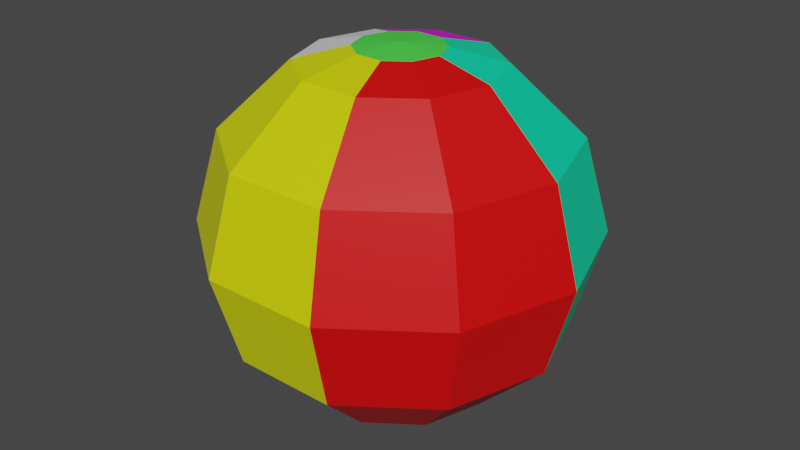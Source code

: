 # Source: ball_1.blend  (saved by Blender 3.6.11; exported with 4.5.12 LTS)
import bpy
from mathutils import Matrix  # noqa: F401  (used for matrix-valued properties, if any)

bpy.ops.wm.read_factory_settings(use_empty=True)
scene = bpy.context.scene
scene.name = 'Scene'

# ---- materials (node trees are filled in below, after node groups)
mat_material_001 = bpy.data.materials.new('Material.001')
mat_material_001.use_transparent_shadow = False
mat_material_002 = bpy.data.materials.new('Material.002')
mat_material_002.use_transparent_shadow = False
mat_material_003 = bpy.data.materials.new('Material.003')
mat_material_003.use_transparent_shadow = False
mat_material_004 = bpy.data.materials.new('Material.004')
mat_material_004.use_transparent_shadow = False
mat_material_005 = bpy.data.materials.new('Material.005')
mat_material_005.use_transparent_shadow = False
mat_material_006 = bpy.data.materials.new('Material.006')
mat_material_006.use_transparent_shadow = False

# ---- material node trees
mat_material_001.use_nodes = True; mat_material_001.node_tree.nodes.clear()
_N = mat_material_001.node_tree.nodes; _L = mat_material_001.node_tree.links
n0 = _N.new('ShaderNodeBsdfPrincipled'); n0.name = 'Principled BSDF'; n0.location = (10, 300)
n0.distribution = 'GGX'
n0.subsurface_method = 'RANDOM_WALK_SKIN'
n0.inputs[0].default_value = (0.0, 0.8, 0.4063, 1.0)
n0.inputs[3].default_value = 1.45
n0.inputs[27].default_value = (0.0, 0.0, 0.0, 1.0)
n0.inputs[28].default_value = 1.0
n1 = _N.new('ShaderNodeOutputMaterial'); n1.name = 'Material Output'; n1.location = (300, 300)
_L.new(n0.outputs[0], n1.inputs[0])
n1.is_active_output = True
mat_material_002.use_nodes = True; mat_material_002.node_tree.nodes.clear()
_N = mat_material_002.node_tree.nodes; _L = mat_material_002.node_tree.links
n0 = _N.new('ShaderNodeBsdfPrincipled'); n0.name = 'Principled BSDF'; n0.location = (10, 300)
n0.distribution = 'GGX'
n0.subsurface_method = 'RANDOM_WALK_SKIN'
n0.inputs[0].default_value = (0.8, 0.0, 0.7785, 1.0)
n0.inputs[3].default_value = 1.45
n0.inputs[27].default_value = (0.0, 0.0, 0.0, 1.0)
n0.inputs[28].default_value = 1.0
n1 = _N.new('ShaderNodeOutputMaterial'); n1.name = 'Material Output'; n1.location = (300, 300)
_L.new(n0.outputs[0], n1.inputs[0])
n1.is_active_output = True
mat_material_003.use_nodes = True; mat_material_003.node_tree.nodes.clear()
_N = mat_material_003.node_tree.nodes; _L = mat_material_003.node_tree.links
n0 = _N.new('ShaderNodeBsdfPrincipled'); n0.name = 'Principled BSDF'; n0.location = (10, 300)
n0.distribution = 'GGX'
n0.subsurface_method = 'RANDOM_WALK_SKIN'
n0.inputs[0].default_value = (0.7538, 0.8, 0.0, 1.0)
n0.inputs[3].default_value = 1.45
n0.inputs[27].default_value = (0.0, 0.0, 0.0, 1.0)
n0.inputs[28].default_value = 1.0
n1 = _N.new('ShaderNodeOutputMaterial'); n1.name = 'Material Output'; n1.location = (300, 300)
_L.new(n0.outputs[0], n1.inputs[0])
n1.is_active_output = True
mat_material_004.use_nodes = True; mat_material_004.node_tree.nodes.clear()
_N = mat_material_004.node_tree.nodes; _L = mat_material_004.node_tree.links
n0 = _N.new('ShaderNodeBsdfPrincipled'); n0.name = 'Principled BSDF'; n0.location = (10, 300)
n0.distribution = 'GGX'
n0.subsurface_method = 'RANDOM_WALK_SKIN'
n0.inputs[3].default_value = 1.45
n0.inputs[27].default_value = (0.0, 0.0, 0.0, 1.0)
n0.inputs[28].default_value = 1.0
n1 = _N.new('ShaderNodeOutputMaterial'); n1.name = 'Material Output'; n1.location = (300, 300)
_L.new(n0.outputs[0], n1.inputs[0])
n1.is_active_output = True
mat_material_005.use_nodes = True; mat_material_005.node_tree.nodes.clear()
_N = mat_material_005.node_tree.nodes; _L = mat_material_005.node_tree.links
n0 = _N.new('ShaderNodeBsdfPrincipled'); n0.name = 'Principled BSDF'; n0.location = (10, 300)
n0.distribution = 'GGX'
n0.subsurface_method = 'RANDOM_WALK_SKIN'
n0.inputs[0].default_value = (0.8, 0.0, 0.000638, 1.0)
n0.inputs[3].default_value = 1.45
n0.inputs[27].default_value = (0.0, 0.0, 0.0, 1.0)
n0.inputs[28].default_value = 1.0
n1 = _N.new('ShaderNodeOutputMaterial'); n1.name = 'Material Output'; n1.location = (300, 300)
_L.new(n0.outputs[0], n1.inputs[0])
n1.is_active_output = True
mat_material_006.use_nodes = True; mat_material_006.node_tree.nodes.clear()
_N = mat_material_006.node_tree.nodes; _L = mat_material_006.node_tree.links
n0 = _N.new('ShaderNodeBsdfPrincipled'); n0.name = 'Principled BSDF'; n0.location = (10, 300)
n0.distribution = 'GGX'
n0.subsurface_method = 'RANDOM_WALK_SKIN'
n0.inputs[0].default_value = (0.07265, 0.8, 0.07068, 1.0)
n0.inputs[3].default_value = 1.45
n0.inputs[27].default_value = (0.0, 0.0, 0.0, 1.0)
n0.inputs[28].default_value = 1.0
n1 = _N.new('ShaderNodeOutputMaterial'); n1.name = 'Material Output'; n1.location = (300, 300)
_L.new(n0.outputs[0], n1.inputs[0])
n1.is_active_output = True

# ---- world
world_world = bpy.data.worlds.new('World'); scene.world = world_world
world_world.use_nodes = True; world_world.node_tree.nodes.clear()
_N = world_world.node_tree.nodes; _L = world_world.node_tree.links
n0 = _N.new('ShaderNodeOutputWorld'); n0.name = 'World Output'; n0.location = (300, 300)
n1 = _N.new('ShaderNodeBackground'); n1.name = 'Background'; n1.location = (10, 300)
n1.inputs[0].default_value = (0.05088, 0.05088, 0.05088, 1.0)
_L.new(n1.outputs[0], n0.inputs[0])
n0.is_active_output = True
world_world.color = (0.05088, 0.05088, 0.05088)
world_world.use_sun_shadow = False
world_world.sun_shadow_jitter_overblur = 0.0

# ---- meshes
me_mesh = bpy.data.meshes.new('Mesh')
me_mesh.from_pydata([(5.919, -12.18, -4.3), (2.261, -12.18, -6.958), (-2.261, -12.18, -6.958), (-5.919, -12.18, -4.3), (-7.316, -12.18, 4.361e-07), (-5.919, -12.18, 4.3), (-2.261, -12.18, 6.958), (2.261, -12.18, 6.958), (5.919, -12.18, 4.3), (7.316, -12.18, 0.0), (10.25, -7.032, -7.448), (3.916, -7.032, -12.05), (-3.916, -7.032, -12.05), (-10.25, -7.032, -7.448), (-12.67, -7.032, 7.553e-07), (-10.25, -7.032, 7.448), (-3.916, -7.032, 12.05), (3.916, -7.032, 12.05), (10.25, -7.032, 7.448), (12.67, -7.032, 0.0), (11.84, 0.0, -8.601), (4.522, 0.0, -13.92), (-4.522, 0.0, -13.92), (-11.84, 0.0, -8.601), (-14.63, 0.0, 8.722e-07), (-11.84, 0.0, 8.601), (-4.522, 0.0, 13.92), (4.522, 0.0, 13.92), (11.84, 0.0, 8.601), (14.63, 0.0, 0.0), (10.25, 7.032, -7.448), (3.916, 7.032, -12.05), (-3.916, 7.032, -12.05), (-10.25, 7.032, -7.448), (-12.67, 7.032, 7.553e-07), (-10.25, 7.032, 7.448), (-3.916, 7.032, 12.05), (3.916, 7.032, 12.05), (10.25, 7.032, 7.448), (12.67, 7.032, 0.0), (5.919, 12.18, -4.3), (2.261, 12.18, -6.958), (-2.261, 12.18, -6.958), (-5.919, 12.18, -4.3), (-7.316, 12.18, 4.361e-07), (-5.919, 12.18, 4.3), (-2.261, 12.18, 6.958), (2.261, 12.18, 6.958), (5.919, 12.18, 4.3), (7.316, 12.18, 0.0), (2.664, -13.22, -1.935), (1.017, -13.22, -3.131), (-1.017, -13.22, -3.131), (-2.664, -13.22, -1.935), (-3.292, -13.22, 1.962e-07), (-2.664, -13.22, 1.935), (-1.017, -13.22, 3.131), (1.017, -13.22, 3.131), (2.664, -13.22, 1.935), (3.292, -13.22, 0.0), (2.664, 13.22, -1.935), (1.017, 13.22, -3.131), (-1.017, 13.22, -3.131), (-2.664, 13.22, -1.935), (-3.292, 13.22, 1.962e-07), (-2.664, 13.22, 1.935), (-1.017, 13.22, 3.131), (1.017, 13.22, 3.131), (2.664, 13.22, 1.935), (3.292, 13.22, 0.0), (-3.925e-07, 13.53, -4.361e-10), (-3.925e-07, -13.53, -4.361e-10)], [], [(0, 1, 11, 10), (1, 2, 12, 11), (2, 3, 13, 12), (3, 4, 14, 13), (4, 5, 15, 14), (5, 6, 16, 15), (6, 7, 17, 16), (7, 8, 18, 17), (8, 9, 19, 18), (9, 0, 10, 19), (10, 11, 21, 20), (11, 12, 22, 21), (12, 13, 23, 22), (13, 14, 24, 23), (14, 15, 25, 24), (15, 16, 26, 25), (16, 17, 27, 26), (17, 18, 28, 27), (18, 19, 29, 28), (19, 10, 20, 29), (20, 21, 31, 30), (21, 22, 32, 31), (22, 23, 33, 32), (23, 24, 34, 33), (24, 25, 35, 34), (25, 26, 36, 35), (26, 27, 37, 36), (27, 28, 38, 37), (28, 29, 39, 38), (29, 20, 30, 39), (30, 31, 41, 40), (31, 32, 42, 41), (32, 33, 43, 42), (33, 34, 44, 43), (34, 35, 45, 44), (35, 36, 46, 45), (36, 37, 47, 46), (37, 38, 48, 47), (38, 39, 49, 48), (39, 30, 40, 49), (9, 8, 58, 59), (8, 7, 57, 58), (7, 6, 56, 57), (6, 5, 55, 56), (5, 4, 54, 55), (4, 3, 53, 54), (3, 2, 52, 53), (2, 1, 51, 52), (1, 0, 50, 51), (0, 9, 59, 50), (49, 40, 60, 69), (40, 41, 61, 60), (41, 42, 62, 61), (42, 43, 63, 62), (43, 44, 64, 63), (44, 45, 65, 64), (45, 46, 66, 65), (46, 47, 67, 66), (47, 48, 68, 67), (48, 49, 69, 68), (69, 60, 70), (60, 61, 70), (61, 62, 70), (62, 63, 70), (63, 64, 70), (64, 65, 70), (65, 66, 70), (66, 67, 70), (67, 68, 70), (68, 69, 70), (58, 57, 71), (57, 56, 71), (56, 55, 71), (55, 54, 71), (54, 53, 71), (53, 52, 71), (52, 51, 71), (51, 50, 71), (50, 59, 71), (59, 58, 71)])
me_mesh.polygons.foreach_set('use_smooth', [True] * 80)
me_mesh.polygons.foreach_set('material_index', [0, 1, 1, 3, 3, 2, 2, 4, 4, 0, 0, 1, 1, 3, 3, 2, 2, 4, 4, 0, 0, 1, 1, 3, 3, 2, 2, 4, 4, 0, 0, 1, 1, 3, 3, 2, 2, 4, 4, 0, 4, 4, 2, 2, 3, 3, 1, 1, 0, 0, 0, 0, 1, 1, 3, 3, 2, 2, 4, 4, 5, 5, 5, 5, 5, 5, 5, 5, 5, 5, 5, 5, 5, 5, 5, 5, 5, 5, 5, 5])
_k = set([(0, 1), (0, 9), (0, 10), (0, 50), (1, 2), (1, 11), (1, 51), (2, 3), (2, 12), (2, 52), (3, 4), (3, 13), (3, 53), (4, 5), (4, 14), (4, 54), (5, 6), (5, 15), (5, 55), (6, 7), (6, 16), (6, 56), (7, 8), (7, 17), (7, 57), (8, 9), (8, 18), (8, 58), (9, 19), (9, 59), (10, 11), (10, 19), (10, 20), (11, 12), (11, 21), (12, 13), (12, 22), (13, 14), (13, 23), (14, 15), (14, 24), (15, 16), (15, 25), (16, 17), (16, 26), (17, 18), (17, 27), (18, 19), (18, 28), (19, 29), (20, 21), (20, 29), (20, 30), (21, 22), (21, 31), (22, 23), (22, 32), (23, 24), (23, 33), (24, 25), (24, 34), (25, 26), (25, 35), (26, 27), (26, 36), (27, 28), (27, 37), (28, 29), (28, 38), (29, 39), (30, 31), (30, 39), (30, 40), (31, 32), (31, 41), (32, 33), (32, 42), (33, 34), (33, 43), (34, 35), (34, 44), (35, 36), (35, 45), (36, 37), (36, 46), (37, 38), (37, 47), (38, 39), (38, 48), (39, 49), (40, 41), (40, 49), (40, 60), (41, 42), (41, 61), (42, 43), (42, 62), (43, 44), (43, 63), (44, 45), (44, 64), (45, 46), (45, 65), (46, 47), (46, 66), (47, 48), (47, 67), (48, 49), (48, 68), (49, 69), (50, 51), (50, 59), (50, 71), (51, 52), (51, 71), (52, 53), (52, 71), (53, 54), (53, 71), (54, 55), (54, 71), (55, 56), (55, 71), (56, 57), (56, 71), (57, 58), (57, 71), (58, 59), (58, 71), (59, 71), (60, 61), (60, 69), (60, 70), (61, 62), (61, 70), (62, 63), (62, 70), (63, 64), (63, 70), (64, 65), (64, 70), (65, 66), (65, 70), (66, 67), (66, 70), (67, 68), (67, 70), (68, 69), (68, 70), (69, 70)])
me_mesh.attributes.new('sharp_edge', 'BOOLEAN', 'EDGE').data.foreach_set('value', [ (min(e.vertices), max(e.vertices)) in _k for e in me_mesh.edges])
_uv = me_mesh.uv_layers.new(name='map1')
_uv.uv.foreach_set('vector', [0.1381, 0.4473, 0.1379, 0.4474, 0.1379, 0.4473, 0.1381, 0.4472, 0.2193, 0.4729, 0.2191, 0.4729, 0.2191, 0.4728, 0.2194, 0.4728, 0.2191, 0.4729, 0.2189, 0.4729, 0.2188, 0.4728, 0.2191, 0.4728, 0.1664, 0.3276, 0.1662, 0.3276, 0.1662, 0.3276, 0.1665, 0.3276, 0.1662, 0.3276, 0.166, 0.3276, 0.1659, 0.3276, 0.1662, 0.3276, 0.3506, 0.4689, 0.3508, 0.4689, 0.3507, 0.4686, 0.3505, 0.4687, 0.3508, 0.4689, 0.3509, 0.4689, 0.351, 0.4686, 0.3507, 0.4686, 0.03652, 0.47, 0.03668, 0.47, 0.03667, 0.4698, 0.03645, 0.4698, 0.03668, 0.47, 0.03683, 0.47, 0.03689, 0.4698, 0.03667, 0.4698, 0.1379, 0.4473, 0.1381, 0.4473, 0.1381, 0.4472, 0.1379, 0.4471, 0.1381, 0.4472, 0.1379, 0.4473, 0.1379, 0.4471, 0.1382, 0.447, 0.2194, 0.4728, 0.2191, 0.4728, 0.2191, 0.4726, 0.2194, 0.4726, 0.2191, 0.4728, 0.2188, 0.4728, 0.2188, 0.4726, 0.2191, 0.4726, 0.1665, 0.3276, 0.1662, 0.3276, 0.1662, 0.3275, 0.1665, 0.3274, 0.1662, 0.3276, 0.1659, 0.3276, 0.1659, 0.3275, 0.1662, 0.3275, 0.3505, 0.4687, 0.3507, 0.4686, 0.3507, 0.4684, 0.3505, 0.4684, 0.3507, 0.4686, 0.351, 0.4686, 0.351, 0.4684, 0.3507, 0.4684, 0.03645, 0.4698, 0.03667, 0.4698, 0.03666, 0.4695, 0.03641, 0.4696, 0.03667, 0.4698, 0.03689, 0.4698, 0.03691, 0.4695, 0.03666, 0.4695, 0.1379, 0.4471, 0.1381, 0.4472, 0.1382, 0.447, 0.1379, 0.4469, 0.1382, 0.447, 0.1379, 0.4471, 0.1379, 0.4468, 0.1382, 0.4468, 0.2194, 0.4726, 0.2191, 0.4726, 0.2191, 0.4723, 0.2193, 0.4723, 0.2191, 0.4726, 0.2188, 0.4726, 0.2188, 0.4723, 0.2191, 0.4723, 0.1665, 0.3274, 0.1662, 0.3275, 0.1662, 0.3272, 0.1664, 0.3272, 0.1662, 0.3275, 0.1659, 0.3275, 0.1659, 0.3273, 0.1662, 0.3272, 0.3505, 0.4684, 0.3507, 0.4684, 0.3507, 0.4682, 0.3505, 0.4682, 0.3507, 0.4684, 0.351, 0.4684, 0.351, 0.4682, 0.3507, 0.4682, 0.03641, 0.4696, 0.03666, 0.4695, 0.03665, 0.4694, 0.03641, 0.4694, 0.03666, 0.4695, 0.03691, 0.4695, 0.0369, 0.4694, 0.03665, 0.4694, 0.1379, 0.4469, 0.1382, 0.447, 0.1382, 0.4468, 0.1379, 0.4467, 0.1382, 0.4468, 0.1379, 0.4468, 0.1379, 0.4465, 0.1381, 0.4466, 0.2193, 0.4723, 0.2191, 0.4723, 0.2191, 0.4721, 0.2193, 0.472, 0.2191, 0.4723, 0.2188, 0.4723, 0.2189, 0.4721, 0.2191, 0.4721, 0.1664, 0.3272, 0.1662, 0.3272, 0.1662, 0.3269, 0.1663, 0.3269, 0.1662, 0.3272, 0.1659, 0.3273, 0.166, 0.327, 0.1662, 0.3269, 0.3505, 0.4682, 0.3507, 0.4682, 0.3508, 0.4681, 0.3506, 0.4681, 0.3507, 0.4682, 0.351, 0.4682, 0.3509, 0.4681, 0.3508, 0.4681, 0.03641, 0.4694, 0.03665, 0.4694, 0.03664, 0.4693, 0.03645, 0.4693, 0.03665, 0.4694, 0.0369, 0.4694, 0.03684, 0.4693, 0.03664, 0.4693, 0.1379, 0.4467, 0.1382, 0.4468, 0.1381, 0.4466, 0.1379, 0.4467, 0.03683, 0.47, 0.03668, 0.47, 0.03668, 0.4701, 0.03679, 0.4701, 0.03668, 0.47, 0.03652, 0.47, 0.03657, 0.4701, 0.03668, 0.4701, 0.3509, 0.4689, 0.3508, 0.4689, 0.3508, 0.4689, 0.3509, 0.4689, 0.3508, 0.4689, 0.3506, 0.4689, 0.3507, 0.469, 0.3508, 0.4689, 0.166, 0.3276, 0.1662, 0.3276, 0.1662, 0.3275, 0.166, 0.3275, 0.1662, 0.3276, 0.1664, 0.3276, 0.1664, 0.3275, 0.1662, 0.3275, 0.2189, 0.4729, 0.2191, 0.4729, 0.2191, 0.4729, 0.2189, 0.4728, 0.2191, 0.4729, 0.2193, 0.4729, 0.2193, 0.4729, 0.2191, 0.4729, 0.1379, 0.4474, 0.1381, 0.4473, 0.138, 0.4474, 0.1379, 0.4474, 0.1381, 0.4473, 0.1379, 0.4473, 0.138, 0.4474, 0.138, 0.4474, 0.1379, 0.4467, 0.1381, 0.4466, 0.138, 0.4466, 0.138, 0.4468, 0.1381, 0.4466, 0.1379, 0.4465, 0.1379, 0.4464, 0.138, 0.4466, 0.2193, 0.472, 0.2191, 0.4721, 0.2191, 0.472, 0.2192, 0.472, 0.2191, 0.4721, 0.2189, 0.4721, 0.2189, 0.472, 0.2191, 0.472, 0.1663, 0.3269, 0.1662, 0.3269, 0.1661, 0.3268, 0.1663, 0.3268, 0.1662, 0.3269, 0.166, 0.327, 0.166, 0.3268, 0.1661, 0.3268, 0.3506, 0.4681, 0.3508, 0.4681, 0.3508, 0.4681, 0.3507, 0.4681, 0.3508, 0.4681, 0.3509, 0.4681, 0.3509, 0.4681, 0.3508, 0.4681, 0.03645, 0.4693, 0.03664, 0.4693, 0.03664, 0.4693, 0.03649, 0.4693, 0.03664, 0.4693, 0.03684, 0.4693, 0.03679, 0.4694, 0.03664, 0.4693, 0.3695, 0.4917, 0.3695, 0.4917, 0.3694, 0.4917, 0.3695, 0.4917, 0.3694, 0.4916, 0.3694, 0.4917, 0.3694, 0.4916, 0.3693, 0.4916, 0.3694, 0.4917, 0.3693, 0.4916, 0.3693, 0.4916, 0.3694, 0.4917, 0.3693, 0.4916, 0.3692, 0.4917, 0.3694, 0.4917, 0.3692, 0.4917, 0.3692, 0.4917, 0.3694, 0.4917, 0.3692, 0.4917, 0.3693, 0.4918, 0.3694, 0.4917, 0.3693, 0.4918, 0.3694, 0.4918, 0.3694, 0.4917, 0.3694, 0.4918, 0.3694, 0.4918, 0.3694, 0.4917, 0.3694, 0.4918, 0.3695, 0.4917, 0.3694, 0.4917, 0.3695, 0.4926, 0.3694, 0.4926, 0.3694, 0.4926, 0.3694, 0.4926, 0.3693, 0.4926, 0.3694, 0.4926, 0.3693, 0.4926, 0.3692, 0.4926, 0.3694, 0.4926, 0.3692, 0.4926, 0.3692, 0.4925, 0.3694, 0.4926, 0.3692, 0.4925, 0.3693, 0.4925, 0.3694, 0.4926, 0.3693, 0.4925, 0.3693, 0.4925, 0.3694, 0.4926, 0.3693, 0.4925, 0.3694, 0.4925, 0.3694, 0.4926, 0.3694, 0.4925, 0.3695, 0.4925, 0.3694, 0.4926, 0.3695, 0.4925, 0.3695, 0.4926, 0.3694, 0.4926, 0.3695, 0.4926, 0.3695, 0.4926, 0.3694, 0.4926])
me_mesh.materials.append(mat_material_001)
me_mesh.materials.append(mat_material_002)
me_mesh.materials.append(mat_material_003)
me_mesh.materials.append(mat_material_004)
me_mesh.materials.append(mat_material_005)
me_mesh.materials.append(mat_material_006)
me_mesh.update()
me_mesh.normals_split_custom_set([tuple(v) for v in zip(*[iter([0.4178, -0.7034, -0.5751, 0.4178, -0.7034, -0.5751, 0.4178, -0.7034, -0.5751, 0.4178, -0.7034, -0.5751, 0.0, -0.7034, -0.7108, 0.0, -0.7034, -0.7108, 0.0, -0.7034, -0.7108, 0.0, -0.7034, -0.7108, -0.4178, -0.7034, -0.5751, -0.4178, -0.7034, -0.5751, -0.4178, -0.7034, -0.5751, -0.4178, -0.7034, -0.5751, -0.676, -0.7034, -0.2197, -0.676, -0.7034, -0.2197, -0.676, -0.7034, -0.2197, -0.676, -0.7034, -0.2197, -0.676, -0.7034, 0.2197, -0.676, -0.7034, 0.2197, -0.676, -0.7034, 0.2197, -0.676, -0.7034, 0.2197, -0.4178, -0.7034, 0.5751, -0.4178, -0.7034, 0.5751, -0.4178, -0.7034, 0.5751, -0.4178, -0.7034, 0.5751, 0.0, -0.7034, 0.7108, 0.0, -0.7034, 0.7108, 0.0, -0.7034, 0.7108, 0.0, -0.7034, 0.7108, 0.4178, -0.7034, 0.5751, 0.4178, -0.7034, 0.5751, 0.4178, -0.7034, 0.5751, 0.4178, -0.7034, 0.5751, 0.676, -0.7034, 0.2197, 0.676, -0.7034, 0.2197, 0.676, -0.7034, 0.2197, 0.676, -0.7034, 0.2197, 0.676, -0.7034, -0.2197, 0.676, -0.7034, -0.2197, 0.676, -0.7034, -0.2197, 0.676, -0.7034, -0.2197, 0.5682, -0.2563, -0.782, 0.5682, -0.2563, -0.782, 0.5682, -0.2563, -0.782, 0.5682, -0.2563, -0.782, 0.0, -0.2563, -0.9666, 0.0, -0.2563, -0.9666, 0.0, -0.2563, -0.9666, 0.0, -0.2563, -0.9666, -0.5682, -0.2563, -0.782, -0.5682, -0.2563, -0.782, -0.5682, -0.2563, -0.782, -0.5682, -0.2563, -0.782, -0.9193, -0.2563, -0.2987, -0.9193, -0.2563, -0.2987, -0.9193, -0.2563, -0.2987, -0.9193, -0.2563, -0.2987, -0.9193, -0.2563, 0.2987, -0.9193, -0.2563, 0.2987, -0.9193, -0.2563, 0.2987, -0.9193, -0.2563, 0.2987, -0.5682, -0.2563, 0.782, -0.5682, -0.2563, 0.782, -0.5682, -0.2563, 0.782, -0.5682, -0.2563, 0.782, 0.0, -0.2563, 0.9666, 0.0, -0.2563, 0.9666, 0.0, -0.2563, 0.9666, 0.0, -0.2563, 0.9666, 0.5682, -0.2563, 0.782, 0.5682, -0.2563, 0.782, 0.5682, -0.2563, 0.782, 0.5682, -0.2563, 0.782, 0.9193, -0.2563, 0.2987, 0.9193, -0.2563, 0.2987, 0.9193, -0.2563, 0.2987, 0.9193, -0.2563, 0.2987, 0.9193, -0.2563, -0.2987, 0.9193, -0.2563, -0.2987, 0.9193, -0.2563, -0.2987, 0.9193, -0.2563, -0.2987, 0.5682, 0.2563, -0.782, 0.5682, 0.2563, -0.782, 0.5682, 0.2563, -0.782, 0.5682, 0.2563, -0.782, 0.0, 0.2563, -0.9666, 0.0, 0.2563, -0.9666, 0.0, 0.2563, -0.9666, 0.0, 0.2563, -0.9666, -0.5682, 0.2563, -0.782, -0.5682, 0.2563, -0.782, -0.5682, 0.2563, -0.782, -0.5682, 0.2563, -0.782, -0.9193, 0.2563, -0.2987, -0.9193, 0.2563, -0.2987, -0.9193, 0.2563, -0.2987, -0.9193, 0.2563, -0.2987, -0.9193, 0.2563, 0.2987, -0.9193, 0.2563, 0.2987, -0.9193, 0.2563, 0.2987, -0.9193, 0.2563, 0.2987, -0.5682, 0.2563, 0.782, -0.5682, 0.2563, 0.782, -0.5682, 0.2563, 0.782, -0.5682, 0.2563, 0.782, 0.0, 0.2563, 0.9666, 0.0, 0.2563, 0.9666, 0.0, 0.2563, 0.9666, 0.0, 0.2563, 0.9666, 0.5682, 0.2563, 0.782, 0.5682, 0.2563, 0.782, 0.5682, 0.2563, 0.782, 0.5682, 0.2563, 0.782, 0.9193, 0.2563, 0.2987, 0.9193, 0.2563, 0.2987, 0.9193, 0.2563, 0.2987, 0.9193, 0.2563, 0.2987, 0.9193, 0.2563, -0.2987, 0.9193, 0.2563, -0.2987, 0.9193, 0.2563, -0.2987, 0.9193, 0.2563, -0.2987, 0.4178, 0.7034, -0.5751, 0.4178, 0.7034, -0.5751, 0.4178, 0.7034, -0.5751, 0.4178, 0.7034, -0.5751, 0.0, 0.7034, -0.7108, 0.0, 0.7034, -0.7108, 0.0, 0.7034, -0.7108, 0.0, 0.7034, -0.7108, -0.4178, 0.7034, -0.5751, -0.4178, 0.7034, -0.5751, -0.4178, 0.7034, -0.5751, -0.4178, 0.7034, -0.5751, -0.676, 0.7034, -0.2197, -0.676, 0.7034, -0.2197, -0.676, 0.7034, -0.2197, -0.676, 0.7034, -0.2197, -0.676, 0.7034, 0.2197, -0.676, 0.7034, 0.2197, -0.676, 0.7034, 0.2197, -0.676, 0.7034, 0.2197, -0.4178, 0.7034, 0.5751, -0.4178, 0.7034, 0.5751, -0.4178, 0.7034, 0.5751, -0.4178, 0.7034, 0.5751, 0.0, 0.7034, 0.7108, 0.0, 0.7034, 0.7108, 0.0, 0.7034, 0.7108, 0.0, 0.7034, 0.7108, 0.4178, 0.7034, 0.5751, 0.4178, 0.7034, 0.5751, 0.4178, 0.7034, 0.5751, 0.4178, 0.7034, 0.5751, 0.676, 0.7034, 0.2197, 0.676, 0.7034, 0.2197, 0.676, 0.7034, 0.2197, 0.676, 0.7034, 0.2197, 0.676, 0.7034, -0.2197, 0.676, 0.7034, -0.2197, 0.676, 0.7034, -0.2197, 0.676, 0.7034, -0.2197, 0.2486, -0.9652, 0.08077, 0.2486, -0.9652, 0.08077, 0.2486, -0.9652, 0.08077, 0.2486, -0.9652, 0.08077, 0.1536, -0.9652, 0.2115, 0.1536, -0.9652, 0.2115, 0.1536, -0.9652, 0.2115, 0.1536, -0.9652, 0.2115, 0.0, -0.9652, 0.2614, 0.0, -0.9652, 0.2614, 0.0, -0.9652, 0.2614, 0.0, -0.9652, 0.2614, -0.1536, -0.9652, 0.2115, -0.1536, -0.9652, 0.2115, -0.1536, -0.9652, 0.2115, -0.1536, -0.9652, 0.2115, -0.2486, -0.9652, 0.08077, -0.2486, -0.9652, 0.08077, -0.2486, -0.9652, 0.08077, -0.2486, -0.9652, 0.08077, -0.2486, -0.9652, -0.08077, -0.2486, -0.9652, -0.08077, -0.2486, -0.9652, -0.08077, -0.2486, -0.9652, -0.08077, -0.1536, -0.9652, -0.2115, -0.1536, -0.9652, -0.2115, -0.1536, -0.9652, -0.2115, -0.1536, -0.9652, -0.2115, 0.0, -0.9652, -0.2614, 0.0, -0.9652, -0.2614, 0.0, -0.9652, -0.2614, 0.0, -0.9652, -0.2614, 0.1536, -0.9652, -0.2115, 0.1536, -0.9652, -0.2115, 0.1536, -0.9652, -0.2115, 0.1536, -0.9652, -0.2115, 0.2486, -0.9652, -0.08077, 0.2486, -0.9652, -0.08077, 0.2486, -0.9652, -0.08077, 0.2486, -0.9652, -0.08077, 0.2486, 0.9652, -0.08077, 0.2486, 0.9652, -0.08077, 0.2486, 0.9652, -0.08077, 0.2486, 0.9652, -0.08077, 0.1536, 0.9652, -0.2115, 0.1536, 0.9652, -0.2115, 0.1536, 0.9652, -0.2115, 0.1536, 0.9652, -0.2115, 0.0, 0.9652, -0.2614, 0.0, 0.9652, -0.2614, 0.0, 0.9652, -0.2614, 0.0, 0.9652, -0.2614, -0.1536, 0.9652, -0.2115, -0.1536, 0.9652, -0.2115, -0.1536, 0.9652, -0.2115, -0.1536, 0.9652, -0.2115, -0.2486, 0.9652, -0.08077, -0.2486, 0.9652, -0.08077, -0.2486, 0.9652, -0.08077, -0.2486, 0.9652, -0.08077, -0.2486, 0.9652, 0.08077, -0.2486, 0.9652, 0.08077, -0.2486, 0.9652, 0.08077, -0.2486, 0.9652, 0.08077, -0.1536, 0.9652, 0.2115, -0.1536, 0.9652, 0.2115, -0.1536, 0.9652, 0.2115, -0.1536, 0.9652, 0.2115, 0.0, 0.9652, 0.2614, 0.0, 0.9652, 0.2614, 0.0, 0.9652, 0.2614, 0.0, 0.9652, 0.2614, 0.1536, 0.9652, 0.2115, 0.1536, 0.9652, 0.2115, 0.1536, 0.9652, 0.2115, 0.1536, 0.9652, 0.2115, 0.2486, 0.9652, 0.08077, 0.2486, 0.9652, 0.08077, 0.2486, 0.9652, 0.08077, 0.2486, 0.9652, 0.08077, 0.09547, 0.9949, -0.03102, 0.09547, 0.9949, -0.03102, 0.09547, 0.9949, -0.03102, 0.059, 0.9949, -0.08121, 0.059, 0.9949, -0.08121, 0.059, 0.9949, -0.08121, 0.0, 0.9949, -0.1004, 0.0, 0.9949, -0.1004, 0.0, 0.9949, -0.1004, -0.05901, 0.9949, -0.08121, -0.05901, 0.9949, -0.08121, -0.05901, 0.9949, -0.08121, -0.09547, 0.9949, -0.03102, -0.09547, 0.9949, -0.03102, -0.09547, 0.9949, -0.03102, -0.09547, 0.9949, 0.03102, -0.09547, 0.9949, 0.03102, -0.09547, 0.9949, 0.03102, -0.05901, 0.9949, 0.08121, -0.05901, 0.9949, 0.08121, -0.05901, 0.9949, 0.08121, 0.0, 0.9949, 0.1004, 0.0, 0.9949, 0.1004, 0.0, 0.9949, 0.1004, 0.05901, 0.9949, 0.08121, 0.05901, 0.9949, 0.08121, 0.05901, 0.9949, 0.08121, 0.09547, 0.9949, 0.03102, 0.09547, 0.9949, 0.03102, 0.09547, 0.9949, 0.03102, 0.05901, -0.9949, 0.08121, 0.05901, -0.9949, 0.08121, 0.05901, -0.9949, 0.08121, 0.0, -0.9949, 0.1004, 0.0, -0.9949, 0.1004, 0.0, -0.9949, 0.1004, -0.05901, -0.9949, 0.08121, -0.05901, -0.9949, 0.08121, -0.05901, -0.9949, 0.08121, -0.09547, -0.9949, 0.03102, -0.09547, -0.9949, 0.03102, -0.09547, -0.9949, 0.03102, -0.09547, -0.9949, -0.03102, -0.09547, -0.9949, -0.03102, -0.09547, -0.9949, -0.03102, -0.05901, -0.9949, -0.08121, -0.05901, -0.9949, -0.08121, -0.05901, -0.9949, -0.08121, 0.0, -0.9949, -0.1004, 0.0, -0.9949, -0.1004, 0.0, -0.9949, -0.1004, 0.059, -0.9949, -0.08121, 0.059, -0.9949, -0.08121, 0.059, -0.9949, -0.08121, 0.09547, -0.9949, -0.03102, 0.09547, -0.9949, -0.03102, 0.09547, -0.9949, -0.03102, 0.09547, -0.9949, 0.03102, 0.09547, -0.9949, 0.03102, 0.09547, -0.9949, 0.03102])] * 3)])

# ---- objects
ob_sm_prop_ball_02 = bpy.data.objects.new('SM_Prop_Ball_02', me_mesh)

# ---- transforms, parenting, visibility, modifiers, constraints
ob_sm_prop_ball_02.location = (0.0, 0.0, 0.0)
ob_sm_prop_ball_02.rotation_euler = (1.571, -0.0, 0.0)
ob_sm_prop_ball_02.scale = (0.01, 0.01, 0.01)
ob_sm_prop_ball_02.color = (0.8, 0.8, 0.8, 1.0)

# ---- collection membership
scene.collection.objects.link(ob_sm_prop_ball_02)

# ---- scene / render settings (as saved in the file)
scene.frame_start = 1; scene.frame_end = 250; scene.frame_set(1)
scene.render.engine = 'BLENDER_EEVEE_NEXT'
scene.cycles.sampling_pattern = 'TABULATED_SOBOL'
scene.view_settings.view_transform = 'Filmic'
bpy.context.view_layer.update()

# ---- added for rendering (the .blend has no active camera and no usable light): camera, sun
cam_auto = bpy.data.cameras.new('AutoCamera')
cam_auto.lens = 50.0
cam_auto.sensor_width = 36.0
cam_auto.clip_end = 1000.0
ob_auto_camera = bpy.data.objects.new('AutoCamera', cam_auto)
scene.collection.objects.link(ob_auto_camera)
ob_auto_camera.location = (0.449811, -0.539774, 0.359849)
ob_auto_camera.rotation_euler = (1.09748, -7.21219e-08, 0.694738)
scene.camera = ob_auto_camera
light_auto_sun = bpy.data.lights.new('AutoSun', 'SUN')
light_auto_sun.energy = 3.0
light_auto_sun.angle = 0.0523599
ob_auto_sun = bpy.data.objects.new('AutoSun', light_auto_sun)
scene.collection.objects.link(ob_auto_sun)
ob_auto_sun.rotation_euler = (0.872665, 0.174533, 0.523599)
bpy.context.view_layer.update()
